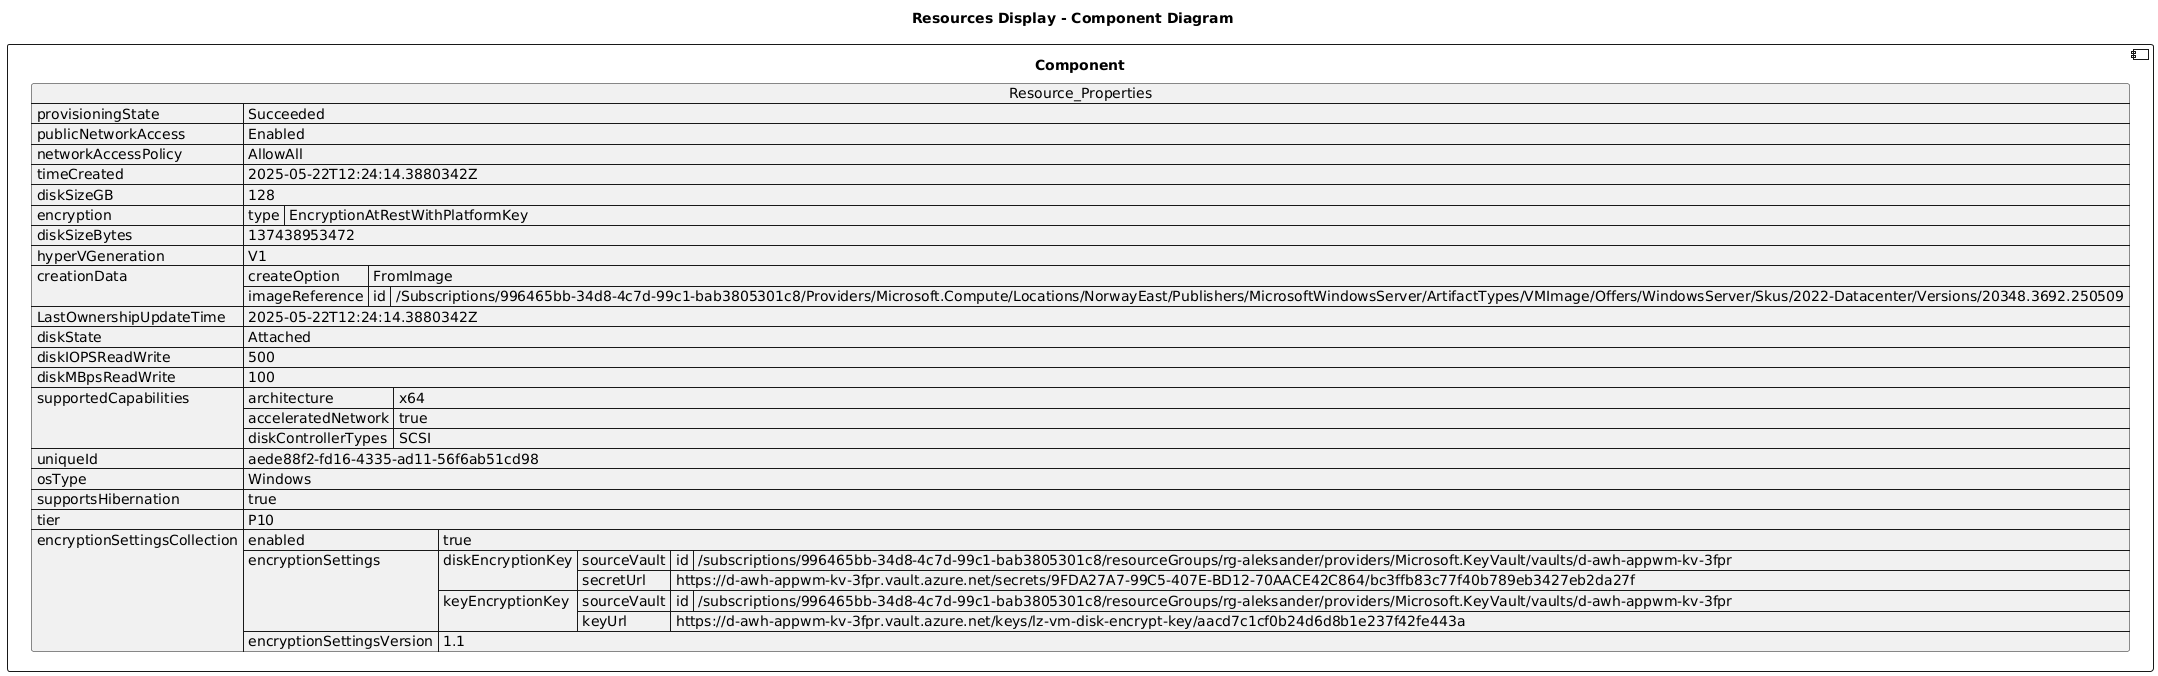

The diagram above was rendered by PlantUML. Its source (embedded in the PNG):
@startuml

title Resources Display - Component Diagram

component Component {

json  Resource_Properties {
  "provisioningState": "Succeeded",
  "publicNetworkAccess": "Enabled",
  "networkAccessPolicy": "AllowAll",
  "timeCreated": "2025-05-22T12:24:14.3880342Z",
  "diskSizeGB": 128,
  "encryption": {
    "type": "EncryptionAtRestWithPlatformKey"
  },
  "diskSizeBytes": 137438953472,
  "hyperVGeneration": "V1",
  "creationData": {
    "createOption": "FromImage",
    "imageReference": {
      "id": "/Subscriptions/996465bb-34d8-4c7d-99c1-bab3805301c8/Providers/Microsoft.Compute/Locations/NorwayEast/Publishers/MicrosoftWindowsServer/ArtifactTypes/VMImage/Offers/WindowsServer/Skus/2022-Datacenter/Versions/20348.3692.250509"
    }
  },
  "LastOwnershipUpdateTime": "2025-05-22T12:24:14.3880342Z",
  "diskState": "Attached",
  "diskIOPSReadWrite": 500,
  "diskMBpsReadWrite": 100,
  "supportedCapabilities": {
    "architecture": "x64",
    "acceleratedNetwork": true,
    "diskControllerTypes": "SCSI"
  },
  "uniqueId": "aede88f2-fd16-4335-ad11-56f6ab51cd98",
  "osType": "Windows",
  "supportsHibernation": true,
  "tier": "P10",
  "encryptionSettingsCollection": {
    "enabled": true,
    "encryptionSettings": [
      {
        "diskEncryptionKey": {
          "sourceVault": {
            "id": "/subscriptions/996465bb-34d8-4c7d-99c1-bab3805301c8/resourceGroups/rg-aleksander/providers/Microsoft.KeyVault/vaults/d-awh-appwm-kv-3fpr"
          },
          "secretUrl": "https://d-awh-appwm-kv-3fpr.vault.azure.net/secrets/9FDA27A7-99C5-407E-BD12-70AACE42C864/bc3ffb83c77f40b789eb3427eb2da27f"
        },
        "keyEncryptionKey": {
          "sourceVault": {
            "id": "/subscriptions/996465bb-34d8-4c7d-99c1-bab3805301c8/resourceGroups/rg-aleksander/providers/Microsoft.KeyVault/vaults/d-awh-appwm-kv-3fpr"
          },
          "keyUrl": "https://d-awh-appwm-kv-3fpr.vault.azure.net/keys/lz-vm-disk-encrypt-key/aacd7c1cf0b24d6d8b1e237f42fe443a"
        }
      }
    ],
    "encryptionSettingsVersion": "1.1"
  }
}
}
@enduml